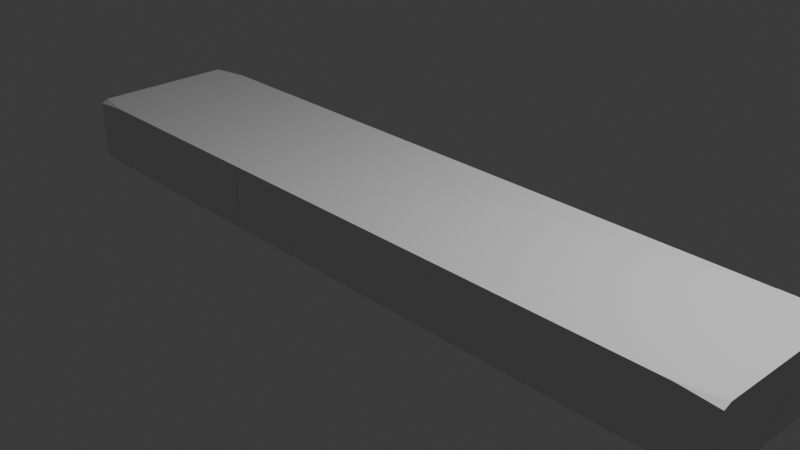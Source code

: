 # Source: Box_break.blend  (saved by Blender 4.0.36; exported with 4.5.12 LTS)
import bpy
from mathutils import Matrix  # noqa: F401  (used for matrix-valued properties, if any)

bpy.ops.wm.read_factory_settings(use_empty=True)
scene = bpy.context.scene
scene.name = 'Scene'

# ---- collections
col_collection = bpy.data.collections.new('Collection'); scene.collection.children.link(col_collection)

# ---- materials (node trees are filled in below, after node groups)
mat_material = bpy.data.materials.new('Material')
mat_material.alpha_threshold = 0.0
mat_material.use_transparent_shadow = False
mat_material.roughness = 0.5
mat_material.line_color = (0.0, 0.0, 0.0, 1.0)

# ---- material node trees
mat_material.use_nodes = True; mat_material.node_tree.nodes.clear()
_N = mat_material.node_tree.nodes; _L = mat_material.node_tree.links
n0 = _N.new('ShaderNodeOutputMaterial'); n0.name = 'Material Output'; n0.location = (300, 300)
n1 = _N.new('ShaderNodeBsdfPrincipled'); n1.name = 'Principled BSDF'; n1.location = (10, 300)
n1.inputs[3].default_value = 1.45
_L.new(n1.outputs[0], n0.inputs[0])
n0.is_active_output = True

# ---- world
world_world = bpy.data.worlds.new('World'); scene.world = world_world
world_world.use_nodes = True; world_world.node_tree.nodes.clear()
_N = world_world.node_tree.nodes; _L = world_world.node_tree.links
n0 = _N.new('ShaderNodeOutputWorld'); n0.name = 'World Output'; n0.location = (300, 300)
n1 = _N.new('ShaderNodeBackground'); n1.name = 'Background'; n1.location = (10, 300)
n1.inputs[0].default_value = (0.05088, 0.05088, 0.05088, 1.0)
_L.new(n1.outputs[0], n0.inputs[0])
n0.is_active_output = True
world_world.color = (0.05088, 0.05088, 0.05088)
world_world.use_sun_shadow = False
world_world.sun_shadow_jitter_overblur = 0.0

# ---- cameras
cam_camera = bpy.data.cameras.new('Camera')
cam_camera.clip_end = 100.0
cam_camera.ortho_scale = 7.314

# ---- lights
light_light = bpy.data.lights.new('Light', 'POINT')
light_light.transmission_factor = 0.0
light_light.use_soft_falloff = False
light_light.energy = 1000.0
light_light.shadow_soft_size = 0.1
light_light.shadow_maximum_resolution = 0.006
light_light.use_absolute_resolution = True

# ---- meshes
me_cube_cell_006 = bpy.data.meshes.new('Cube_cell.006')
me_cube_cell_006.from_pydata([(1.401, 0.09335, -0.2152), (-1.363, 0.1733, 0.4297), (-1.312, -0.199, 0.4297), (1.151, 0.1733, -0.1585), (-1.312, -0.2047, 0.4297), (1.451, 0.1733, -0.2291), (1.365, 0.04417, -0.2857), (1.449, 0.1733, -0.2609), (1.413, 0.1191, -0.2857), (1.447, 0.1733, -0.2857), (-1.445, -0.2374, 0.4297), (-1.314, 0.1733, -0.2857), (-1.315, -0.6125, -0.2857), (-1.444, 0.1733, 0.4297), (-1.335, -0.2105, 0.4297), (1.163, -0.005459, -0.2857), (-1.363, 0.1733, 0.4297), (-1.312, -0.199, 0.4297), (1.151, 0.1733, -0.1585), (-1.312, -0.2047, 0.4297), (1.451, 0.1733, -0.2291), (1.449, 0.1733, -0.2609), (1.365, 0.04417, -0.2857), (1.413, 0.1191, -0.2857), (1.447, 0.1733, -0.2857), (-1.445, -0.2374, 0.4297), (-1.444, 0.1733, 0.4297), (-1.335, -0.2105, 0.4297), (-1.315, -0.6125, -0.2857), (1.163, -0.005459, -0.2857), (-1.314, 0.1733, -0.2857)], [], [(16, 17, 18), (18, 17, 19, 0, 20), (23, 21, 20, 0, 22), (21, 23, 24), (27, 25, 28, 29), (22, 0, 19, 27, 29), (30, 9, 8, 6, 15, 12), (2, 1, 26, 10, 14, 4), (26, 1, 3, 5, 7, 9, 30), (25, 13, 11, 28)])
_k = set([(1, 2), (1, 3), (2, 4), (3, 5), (4, 14), (5, 7), (6, 8), (6, 15), (7, 9), (8, 9), (10, 14), (10, 26), (11, 13), (11, 28), (12, 15), (12, 30), (13, 25), (16, 17), (16, 18), (17, 19), (18, 20), (19, 27), (20, 21), (21, 24), (22, 23), (22, 29), (23, 24), (25, 27), (26, 30), (28, 29)])
me_cube_cell_006.attributes.new('sharp_edge', 'BOOLEAN', 'EDGE').data.foreach_set('value', [ (min(e.vertices), max(e.vertices)) in _k for e in me_cube_cell_006.edges])
_uv = me_cube_cell_006.uv_layers.new(name='UVMap')
_uv.uv.foreach_set('vector', [0.1409, 0.02884, 1.0, 0.04734, 1.0, 0.8867, 0.8867, 0.8867, 0.04734, 0.04734, 0.04893, 0.0, 1.0, 0.0, 1.0, 0.6141, 1.0, 0.5132, 1.0, 0.7658, 0.6141, 0.6141, 0.0, 0.0, 0.583, 0.0, 0.7658, 0.7658, 0.5132, 0.5132, 0.7659, 0.5122, 1.0, 0.9585, 0.9584, 0.9584, 0.06212, 0.06212, 1.0, 0.06312, 0.417, 0.0, 1.0, 0.0, 1.0, 0.9511, 0.9585, 0.9585, 0.06312, 0.06312, 0.2511, 0.5, 0.332, 0.5, 0.331, 0.5076, 0.3296, 0.5182, 0.3236, 0.5252, 0.251, 0.6107, 0.7489, 0.5524, 0.7504, 0.5, 0.7527, 0.5, 0.7528, 0.5579, 0.7496, 0.5541, 0.7489, 0.5532, 0.625, 0.3723, 0.625, 0.3746, 0.4195, 0.4483, 0.3948, 0.4571, 0.3837, 0.457, 0.375, 0.457, 0.375, 0.3761, 0.9584, 0.0, 0.888, 0.02523, 0.9749, 0.912, 0.06212, 0.0])
me_cube_cell_006.materials.append(mat_material)
me_cube_cell_006.update()
me_cube_cell_007 = bpy.data.meshes.new('Cube_cell.007')
me_cube_cell_007.from_pydata([(0.2757, 0.1187, 0.4246), (0.7024, 0.02999, 0.4246), (0.7024, 0.1187, 0.3888), (0.2757, 0.1187, -0.2908), (0.7024, 0.1187, -0.2551), (0.7024, 0.02999, -0.2908), (-0.8104, 0.03812, -0.2195), (-0.1923, 0.1187, 0.2073), (-0.7603, 0.1187, -0.2339), (0.08387, 0.1142, 0.4246), (0.08767, 0.1187, 0.4246), (-0.8472, -0.01152, -0.2908), (0.7024, -0.2952, 0.4246), (0.7024, -1.037, -0.2908), (-0.7627, 0.1187, -0.2654), (-0.8, 0.0629, -0.2908), (-0.7644, 0.1187, -0.2908), (-0.1923, 0.1187, 0.2073), (-0.7603, 0.1187, -0.2339), (0.08387, 0.1142, 0.4246), (0.08767, 0.1187, 0.4246), (0.7024, -0.2952, 0.4246), (0.7024, -1.037, -0.2908), (-0.7627, 0.1187, -0.2654), (-0.7644, 0.1187, -0.2908), (-0.8, 0.0629, -0.2908), (-0.8472, -0.01152, -0.2908)], [], [(18, 6, 17), (19, 20, 17, 6), (6, 26, 22, 21, 19), (24, 25, 23), (26, 6, 18, 23, 25), (3, 5, 13, 11, 15, 16), (12, 1, 0, 10, 9), (1, 12, 13, 5, 4, 2), (0, 1, 2), (3, 4, 5), (8, 7, 10, 0, 2, 4, 3, 16, 14)])
_k = set([(7, 8), (7, 10), (8, 14), (9, 10), (9, 12), (11, 13), (11, 15), (12, 13), (14, 16), (15, 16), (17, 18), (17, 20), (18, 23), (19, 20), (19, 21), (21, 22), (22, 26), (23, 24), (24, 25), (25, 26)])
me_cube_cell_007.attributes.new('sharp_edge', 'BOOLEAN', 'EDGE').data.foreach_set('value', [ (min(e.vertices), max(e.vertices)) in _k for e in me_cube_cell_007.edges])
_uv = me_cube_cell_007.uv_layers.new(name='UVMap')
_uv.uv.foreach_set('vector', [0.3817, 0.0, 1.0, 0.0, 1.0, 0.6152, 0.9284, 0.0, 0.9284, 0.09148, 0.6152, 0.6152, 0.0, 0.0, 0.0, 0.0, 0.5897, 0.0, 0.9695, 0.06083, 0.9695, 0.9382, 0.07162, 0.0, 0.768, 0.2585, 0.5079, 0.0, 0.7681, 0.0, 0.4103, 0.0, 1.0, 0.0, 1.0, 0.6183, 0.7681, 0.7681, 0.5079, 0.5079, 0.3625, 0.5, 0.375, 0.5125, 0.375, 0.6628, 0.3296, 0.5183, 0.331, 0.5079, 0.332, 0.5, 0.625, 0.5583, 0.625, 0.5125, 0.6375, 0.5, 0.643, 0.5, 0.6431, 0.5006, 0.625, 0.5125, 0.625, 0.5583, 0.375, 0.6628, 0.375, 0.5125, 0.3875, 0.5, 0.6125, 0.5, 0.625, 0.4875, 0.625, 0.5125, 0.6125, 0.5, 0.3625, 0.5, 0.3875, 0.5, 0.375, 0.5125, 0.3949, 0.4571, 0.5491, 0.4738, 0.625, 0.482, 0.625, 0.4875, 0.6125, 0.5, 0.3875, 0.5, 0.375, 0.4875, 0.375, 0.457, 0.3839, 0.4571])
me_cube_cell_007.materials.append(mat_material)
me_cube_cell_007.update()
me_cube_cell_001 = bpy.data.meshes.new('Cube_cell.001')
me_cube_cell_001.from_pydata([(1.892, -0.7684, 0.3183), (1.465, -0.8571, 0.3183), (1.892, -0.8571, 0.2826), (1.892, -0.8571, -0.3613), (0.3774, 0.8364, -0.325), (1.465, -0.8571, -0.3971), (1.892, -0.7684, -0.3971), (1.892, 0.5014, 0.3183), (0.3778, 0.7617, -0.3971), (1.278, 0.9079, 0.3183), (1.892, -0.2399, -0.3971), (1.271, 0.9122, 0.3183), (0.3405, 0.7863, -0.3971), (-2.277, 0.5446, 0.3183), (-2.331, 0.5387, 0.3183), (-2.469, 0.5048, 0.3183), (-2.339, 0.1289, -0.3971), (-2.474, 0.4964, 0.3183), (-2.856, -0.8571, -0.3971), (-3.182, -0.8571, 0.3183), (0.3405, 0.7863, -0.3971), (-2.339, 0.1289, -0.3971), (0.3778, 0.7617, -0.3971), (1.892, -0.2399, -0.3971), (-2.277, 0.5446, 0.3183), (-2.331, 0.5387, 0.3183), (-2.469, 0.5048, 0.3183), (-2.474, 0.4964, 0.3183), (-2.856, -0.8571, -0.3971), (1.278, 0.9079, 0.3183), (1.271, 0.9122, 0.3183), (-3.182, -0.8571, 0.3183), (1.892, 0.5014, 0.3183)], [], [(26, 25, 4, 20, 21), (4, 30, 29, 22, 20), (4, 24, 30), (24, 4, 25), (26, 21, 27), (29, 7, 23, 22), (6, 5, 28, 16, 12, 8, 10), (3, 2, 1, 31, 28, 5), (1, 0, 32, 9, 11, 13, 14, 15, 17, 31), (32, 0, 2, 3, 6, 10), (0, 1, 2), (3, 5, 6), (21, 18, 19, 27)])
_k = set([(7, 23), (7, 29), (8, 10), (8, 12), (9, 11), (9, 32), (10, 32), (11, 13), (12, 16), (13, 14), (14, 15), (15, 17), (16, 28), (17, 31), (18, 19), (18, 21), (19, 27), (20, 21), (20, 22), (22, 23), (24, 25), (24, 30), (25, 26), (26, 27), (28, 31), (29, 30)])
me_cube_cell_001.attributes.new('sharp_edge', 'BOOLEAN', 'EDGE').data.foreach_set('value', [ (min(e.vertices), max(e.vertices)) in _k for e in me_cube_cell_001.edges])
_uv = me_cube_cell_001.uv_layers.new(name='UVMap')
_uv.uv.foreach_set('vector', [0.9571, 0.0, 1.0, 0.05067, 1.0, 0.0, 1.0, 0.5905, 0.06256, 0.0, 1.0, 0.0, 1.0, 0.9285, 0.9392, 0.9392, 0.06133, 0.06133, 0.4095, 0.0, 0.0, 0.0, 0.928, 0.0, 0.9285, 0.9285, 1.0, 0.07199, 1.0, 1.0, 0.05067, 0.05067, 0.04294, 0.0, 1.0, 0.06137, 1.0, 0.9388, 1.0, 0.9392, 0.1447, 0.08354, 0.06945, 0.06112, 1.0, 0.06133, 0.375, 0.7375, 0.3625, 0.75, 0.2359, 0.75, 0.251, 0.611, 0.3295, 0.5185, 0.3306, 0.522, 0.375, 0.6631, 0.3875, 0.75, 0.6125, 0.75, 0.625, 0.7625, 0.625, 0.8987, 0.375, 0.8891, 0.375, 0.7625, 0.6375, 0.75, 0.625, 0.7375, 0.625, 0.5586, 0.643, 0.5014, 0.6432, 0.5008, 0.7471, 0.5525, 0.7487, 0.5534, 0.7528, 0.5581, 0.7529, 0.5593, 0.7737, 0.75, 0.625, 0.5586, 0.625, 0.7375, 0.6125, 0.75, 0.3875, 0.75, 0.375, 0.7375, 0.375, 0.6631, 0.625, 0.7375, 0.6375, 0.75, 0.6125, 0.75, 0.3875, 0.75, 0.375, 0.7625, 0.375, 0.7375, 0.06137, 0.06137, 0.06175, 0.03466, 0.9386, 0.03486, 0.9388, 0.9388])
me_cube_cell_001.materials.append(mat_material)
me_cube_cell_001.update()
me_cube_cell_002 = bpy.data.meshes.new('Cube_cell.002')
me_cube_cell_002.from_pydata([(1.058, 0.0542, -0.409), (1.673, 0.1332, 0.0162), (1.107, 0.1332, -0.4234), (-1.648, -0.2366, 0.2338), (-1.648, -0.2425, 0.2338), (0.8061, 0.1332, -0.353), (-1.699, 0.1332, 0.2338), (1.95, 0.1297, 0.2338), (-1.598, -0.2378, 0.2338), (1.673, 0.1332, 0.0162), (1.107, 0.1332, -0.4234), (0.8061, 0.1332, -0.353), (-1.699, 0.1332, 0.2338), (1.95, 0.1297, 0.2338), (-1.598, -0.2378, 0.2338), (-1.648, -0.2425, 0.2338), (-1.648, -0.2366, 0.2338)], [], [(9, 0, 10), (10, 0, 15, 16, 11), (11, 16, 12), (13, 0, 9), (0, 13, 14), (14, 15, 0), (7, 6, 3, 4, 8), (1, 2, 5, 6, 7)])
_k = set([(1, 2), (1, 7), (2, 5), (3, 4), (3, 6), (4, 8), (5, 6), (7, 8), (9, 10), (9, 13), (10, 11), (11, 12), (12, 16), (13, 14), (14, 15), (15, 16)])
me_cube_cell_002.attributes.new('sharp_edge', 'BOOLEAN', 'EDGE').data.foreach_set('value', [ (min(e.vertices), max(e.vertices)) in _k for e in me_cube_cell_002.edges])
_uv = me_cube_cell_002.uv_layers.new(name='UVMap')
_uv.uv.foreach_set('vector', [0.3861, 0.0, 1.0, 0.0, 1.0, 0.6121, 0.6121, 0.6121, 0.0, 0.0, 0.948, 0.0, 1.0, 0.05031, 1.0, 0.8867, 0.8867, 0.8867, 0.05031, 0.05031, 0.8876, 0.03212, 0.07234, 0.0, 1.0, 0.0, 1.0, 0.6139, 1.0, 1.0, 0.07234, 0.07234, 1.0, 0.07208, 0.07208, 0.07208, 1.0, 0.05205, 1.0, 1.0, 0.6431, 0.5, 0.7501, 0.5, 0.7486, 0.5521, 0.7486, 0.5529, 0.7471, 0.5523, 0.5489, 0.4737, 0.3953, 0.4571, 0.4199, 0.4483, 0.625, 0.3749, 0.625, 0.4819])
me_cube_cell_002.materials.append(mat_material)
me_cube_cell_002.update()
me_cube_cell_003 = bpy.data.meshes.new('Cube_cell.003')
me_cube_cell_003.from_pydata([(0.813, 0.8734, 0.3302), (0.8121, 0.4625, 0.3302), (0.9435, 0.8734, -0.3852), (0.9416, 0.08559, -0.3852), (0.8074, 0.4531, 0.3302), (0.8959, -0.001825, -0.3852), (0.1054, -0.8883, 0.3302), (0.4244, -0.9012, -0.3852), (0.09869, -0.9012, 0.3302), (-2.268, 0.8734, 0.3302), (-2.308, 0.8734, -0.3852), (-0.653, -0.9012, -0.3852), (-0.613, -0.9012, 0.3302), (0.1054, -0.8883, 0.3302), (0.09869, -0.9012, 0.3302), (0.9435, 0.8734, -0.3852), (0.9416, 0.08559, -0.3852), (0.813, 0.8734, 0.3302), (0.8121, 0.4625, 0.3302), (0.8959, -0.001825, -0.3852), (0.4244, -0.9012, -0.3852), (-2.308, 0.8734, -0.3852), (-0.653, -0.9012, -0.3852), (-0.613, -0.9012, 0.3302), (0.8074, 0.4531, 0.3302), (-2.268, 0.8734, 0.3302)], [], [(16, 18, 24), (19, 16, 24, 13), (19, 13, 14, 20), (15, 17, 18, 16), (21, 2, 3, 5, 7, 22), (7, 8, 23, 22), (1, 0, 25, 23, 8, 6, 4), (25, 0, 2, 21), (12, 9, 10, 11)])
_k = set([(0, 1), (0, 2), (1, 4), (2, 3), (3, 5), (4, 6), (5, 7), (6, 8), (7, 8), (9, 10), (9, 12), (10, 11), (11, 12), (13, 14), (13, 24), (14, 20), (15, 16), (15, 17), (16, 19), (17, 18), (18, 24), (19, 20), (21, 22), (21, 25), (22, 23), (23, 25)])
me_cube_cell_003.attributes.new('sharp_edge', 'BOOLEAN', 'EDGE').data.foreach_set('value', [ (min(e.vertices), max(e.vertices)) in _k for e in me_cube_cell_003.edges])
_uv = me_cube_cell_003.uv_layers.new(name='UVMap')
_uv.uv.foreach_set('vector', [1.0, 0.06241, 1.0, 0.9578, 0.06093, 0.0, 1.0, 0.9389, 0.9388, 0.9388, 0.06093, 0.06093, 1.0, 0.06179, 0.9389, 0.9389, 0.06179, 0.06179, 0.06178, 0.04907, 0.9384, 0.04901, 0.9369, 0.9112, 0.1392, 0.02643, 0.04222, 0.0, 0.9376, 0.0, 0.1558, 0.5, 0.251, 0.5, 0.251, 0.611, 0.2496, 0.6233, 0.2358, 0.75, 0.2042, 0.75, 0.375, 0.8892, 0.625, 0.8987, 0.625, 0.9196, 0.375, 0.9208, 0.7528, 0.5579, 0.7528, 0.5, 0.8431, 0.5, 0.7946, 0.75, 0.7737, 0.75, 0.7735, 0.7482, 0.753, 0.5592, 0.625, 0.2819, 0.625, 0.3722, 0.375, 0.376, 0.375, 0.2808, 0.9388, 0.02668, 0.9735, 0.03456, 0.9734, 0.9118, 0.06096, 0.02671])
me_cube_cell_003.materials.append(mat_material)
me_cube_cell_003.update()
me_cube_cell_004 = bpy.data.meshes.new('Cube_cell.004')
me_cube_cell_004.from_pydata([(-0.5804, 0.8873, 0.3219), (-0.5804, 0.7986, 0.3577), (-0.1537, 0.8873, 0.3577), (-0.5804, 0.8873, -0.3219), (-0.1537, 0.8873, -0.3577), (-0.5804, 0.7986, -0.3577), (-0.5804, -0.8873, 0.3219), (-0.1537, -0.8873, 0.3577), (-0.5804, -0.7986, 0.3577), (-0.1537, -0.8873, -0.3577), (-0.5804, -0.8873, -0.3219), (-0.5804, -0.7986, -0.3577), (0.5076, 0.8873, 0.3577), (0.4671, 0.8873, -0.3577), (2.121, -0.8873, -0.3577), (2.162, -0.8873, 0.3577), (0.4671, 0.8873, -0.3577), (2.121, -0.8873, -0.3577), (0.5076, 0.8873, 0.3577), (2.162, -0.8873, 0.3577)], [], [(11, 5, 4, 16, 17, 9), (10, 6, 8, 1, 0, 3, 5, 11), (19, 7, 6, 10, 9, 17), (18, 2, 1, 8, 7, 19), (0, 1, 2), (3, 4, 5), (6, 7, 8), (9, 10, 11), (16, 4, 3, 0, 2, 18), (15, 14, 13, 12)])
_k = set([(12, 13), (12, 15), (13, 14), (14, 15), (16, 17), (16, 18), (17, 19), (18, 19)])
me_cube_cell_004.attributes.new('sharp_edge', 'BOOLEAN', 'EDGE').data.foreach_set('value', [ (min(e.vertices), max(e.vertices)) in _k for e in me_cube_cell_004.edges])
_uv = me_cube_cell_004.uv_layers.new(name='UVMap')
_uv.uv.foreach_set('vector', [0.125, 0.7375, 0.125, 0.5125, 0.1375, 0.5, 0.1557, 0.5, 0.2041, 0.75, 0.1375, 0.75, 0.3875, 0.0, 0.6125, 0.0, 0.625, 0.0125, 0.625, 0.2375, 0.6125, 0.25, 0.3875, 0.25, 0.375, 0.2375, 0.375, 0.0125, 0.625, 0.9197, 0.625, 0.9875, 0.6125, 1.0, 0.3875, 1.0, 0.375, 0.9875, 0.375, 0.9209, 0.8431, 0.5, 0.8625, 0.5, 0.875, 0.5125, 0.875, 0.7375, 0.8625, 0.75, 0.7946, 0.75, 0.6125, 0.25, 0.625, 0.2375, 0.8625, 0.5, 0.3875, 0.25, 0.375, 0.2625, 0.125, 0.5125, 0.6125, 0.0, 0.625, 0.9875, 0.875, 0.7375, 0.1375, 0.75, 0.3875, 1.0, 0.375, 0.0125, 0.375, 0.2807, 0.375, 0.2625, 0.3875, 0.25, 0.6125, 0.25, 0.625, 0.2625, 0.625, 0.2819, 0.9651, 0.9386, 0.08787, 0.06101, 0.9733, 0.03487, 0.9732, 0.912])
me_cube_cell_004.materials.append(mat_material)
me_cube_cell_004.update()

# ---- objects
ob_light = bpy.data.objects.new('Light', light_light)
ob_camera = bpy.data.objects.new('Camera', cam_camera)
ob_cube_cell = bpy.data.objects.new('Cube_cell', me_cube_cell_006)
ob_cube_cell_001 = bpy.data.objects.new('Cube_cell.001', me_cube_cell_007)
ob_cube_cell_002 = bpy.data.objects.new('Cube_cell.002', me_cube_cell_001)
ob_cube_cell_003 = bpy.data.objects.new('Cube_cell.003', me_cube_cell_002)
ob_cube_cell_004 = bpy.data.objects.new('Cube_cell.004', me_cube_cell_003)
ob_cube_cell_005 = bpy.data.objects.new('Cube_cell.005', me_cube_cell_004)

# ---- transforms, parenting, visibility, modifiers, constraints
ob_light.location = (4.076, 1.005, 5.904)
ob_light.rotation_euler = (0.6503, 0.05522, 1.866)
ob_light.lock_rotations_4d = False
ob_light.empty_display_type = 'ARROWS'
ob_light.color = (0.0, 0.0, 0.0, 0.0)
ob_light.lineart.crease_threshold = 0.0
ob_camera.location = (7.359, -6.926, 4.958)
ob_camera.rotation_euler = (1.109, 0.0, 0.8149)
ob_camera.lock_rotations_4d = False
ob_camera.empty_display_type = 'ARROWS'
ob_camera.color = (0.0, 0.0, 0.0, 0.0)
ob_camera.display_type = 'WIRE'
ob_camera.lineart.crease_threshold = 0.0
ob_cube_cell.location = (1.35, 0.7141, -0.07198)
ob_cube_cell_001.location = (3.564, 0.7686, -0.06686)
ob_cube_cell_002.location = (2.374, -0.03023, 0.03937)
ob_cube_cell_003.location = (1.695, 0.7541, 0.1239)
ob_cube_cell_004.location = (-0.9087, 0.01388, 0.02752)
ob_cube_cell_005.location = (-3.686, -2.98e-08, 1.192e-07)

# ---- collection membership
col_collection.objects.link(ob_light)
col_collection.objects.link(ob_camera)
col_collection.objects.link(ob_cube_cell)
col_collection.objects.link(ob_cube_cell_001)
col_collection.objects.link(ob_cube_cell_002)
col_collection.objects.link(ob_cube_cell_003)
col_collection.objects.link(ob_cube_cell_004)
col_collection.objects.link(ob_cube_cell_005)

# ---- scene / render settings (as saved in the file)
scene.camera = ob_camera
scene.frame_start = 1; scene.frame_end = 250; scene.frame_set(1)
scene.render.engine = 'BLENDER_EEVEE_NEXT'
scene.cycles.sampling_pattern = 'TABULATED_SOBOL'
bpy.context.view_layer.update()
